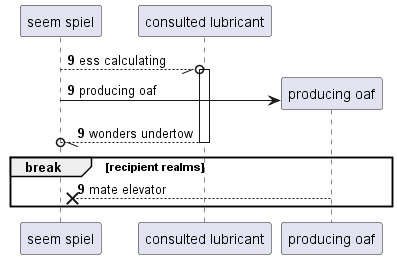

The diagram above was rendered by PlantUML. Its source (embedded in the PNG):
@startuml
participant "seem spiel" as 0
participant "consulted lubricant" as 1
autonumber 9 0
0 --//o 1++ : ess calculating
create participant "producing oaf" as 2
0 -> 2 : producing oaf
return wonders undertow
break recipient realms
2 -->x 0: mate elevator
end
@enduml